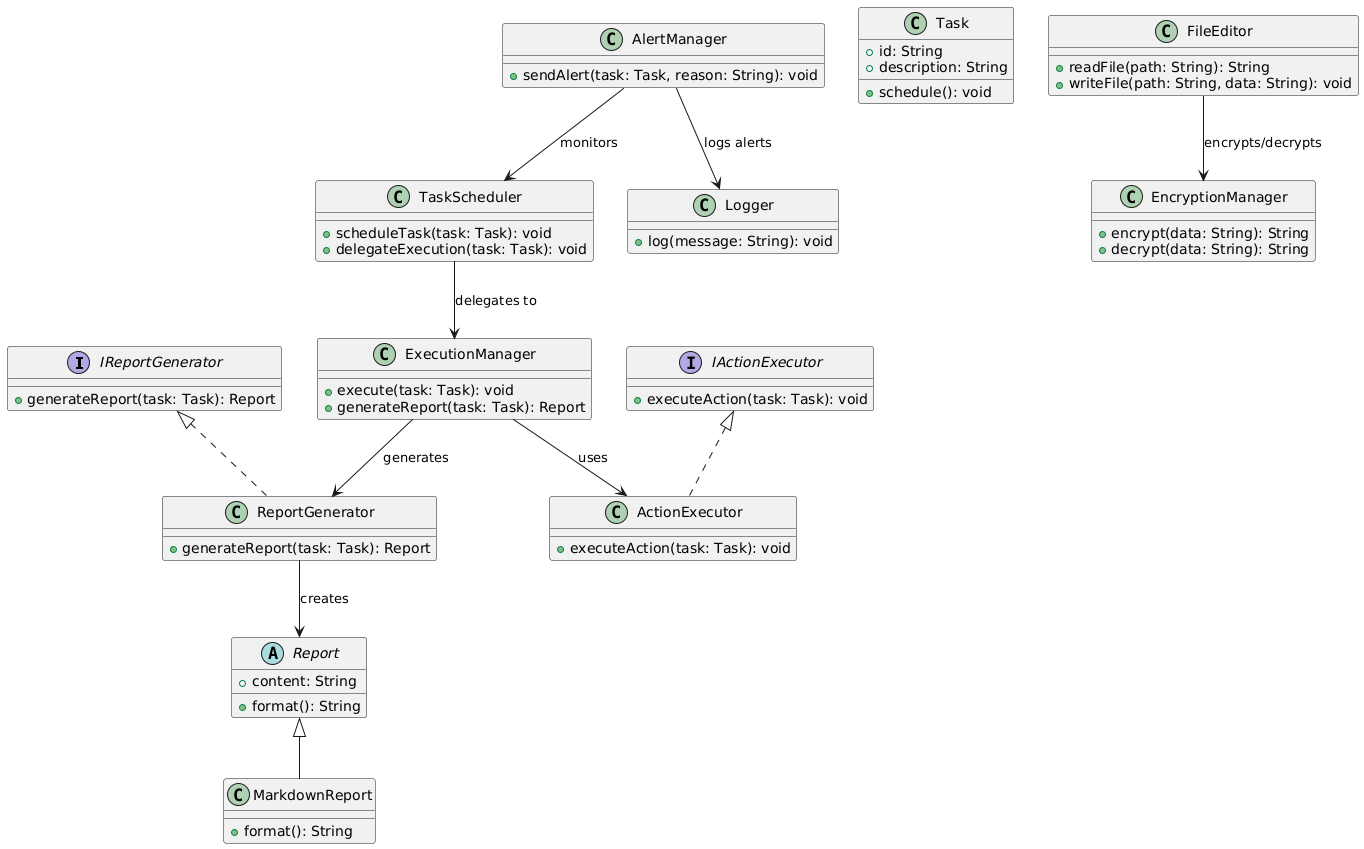

The diagram above was rendered by PlantUML. Its source (embedded in the PNG):
@startuml
interface IReportGenerator {
  + generateReport(task: Task): Report
}

interface IActionExecutor {
  + executeAction(task: Task): void
}

abstract class Report {
  + content: String
  + format(): String
}

class MarkdownReport extends Report {
  + format(): String
}

class Task {
  + id: String
  + description: String
  + schedule(): void
}

class TaskScheduler {
  + scheduleTask(task: Task): void
  + delegateExecution(task: Task): void
}

class ExecutionManager {
  + execute(task: Task): void
  + generateReport(task: Task): Report
}

class ActionExecutor implements IActionExecutor {
  + executeAction(task: Task): void
}

class ReportGenerator implements IReportGenerator {
  + generateReport(task: Task): Report
}

class AlertManager {
  + sendAlert(task: Task, reason: String): void
}

class Logger {
  + log(message: String): void
}

class EncryptionManager {
  + encrypt(data: String): String
  + decrypt(data: String): String
}

class FileEditor {
  + readFile(path: String): String
  + writeFile(path: String, data: String): void
}

TaskScheduler --> ExecutionManager : delegates to
ExecutionManager --> ActionExecutor : uses
ExecutionManager --> ReportGenerator : generates
ReportGenerator --> Report : creates
AlertManager --> TaskScheduler : monitors
AlertManager --> Logger : logs alerts
FileEditor --> EncryptionManager : encrypts/decrypts
@enduml